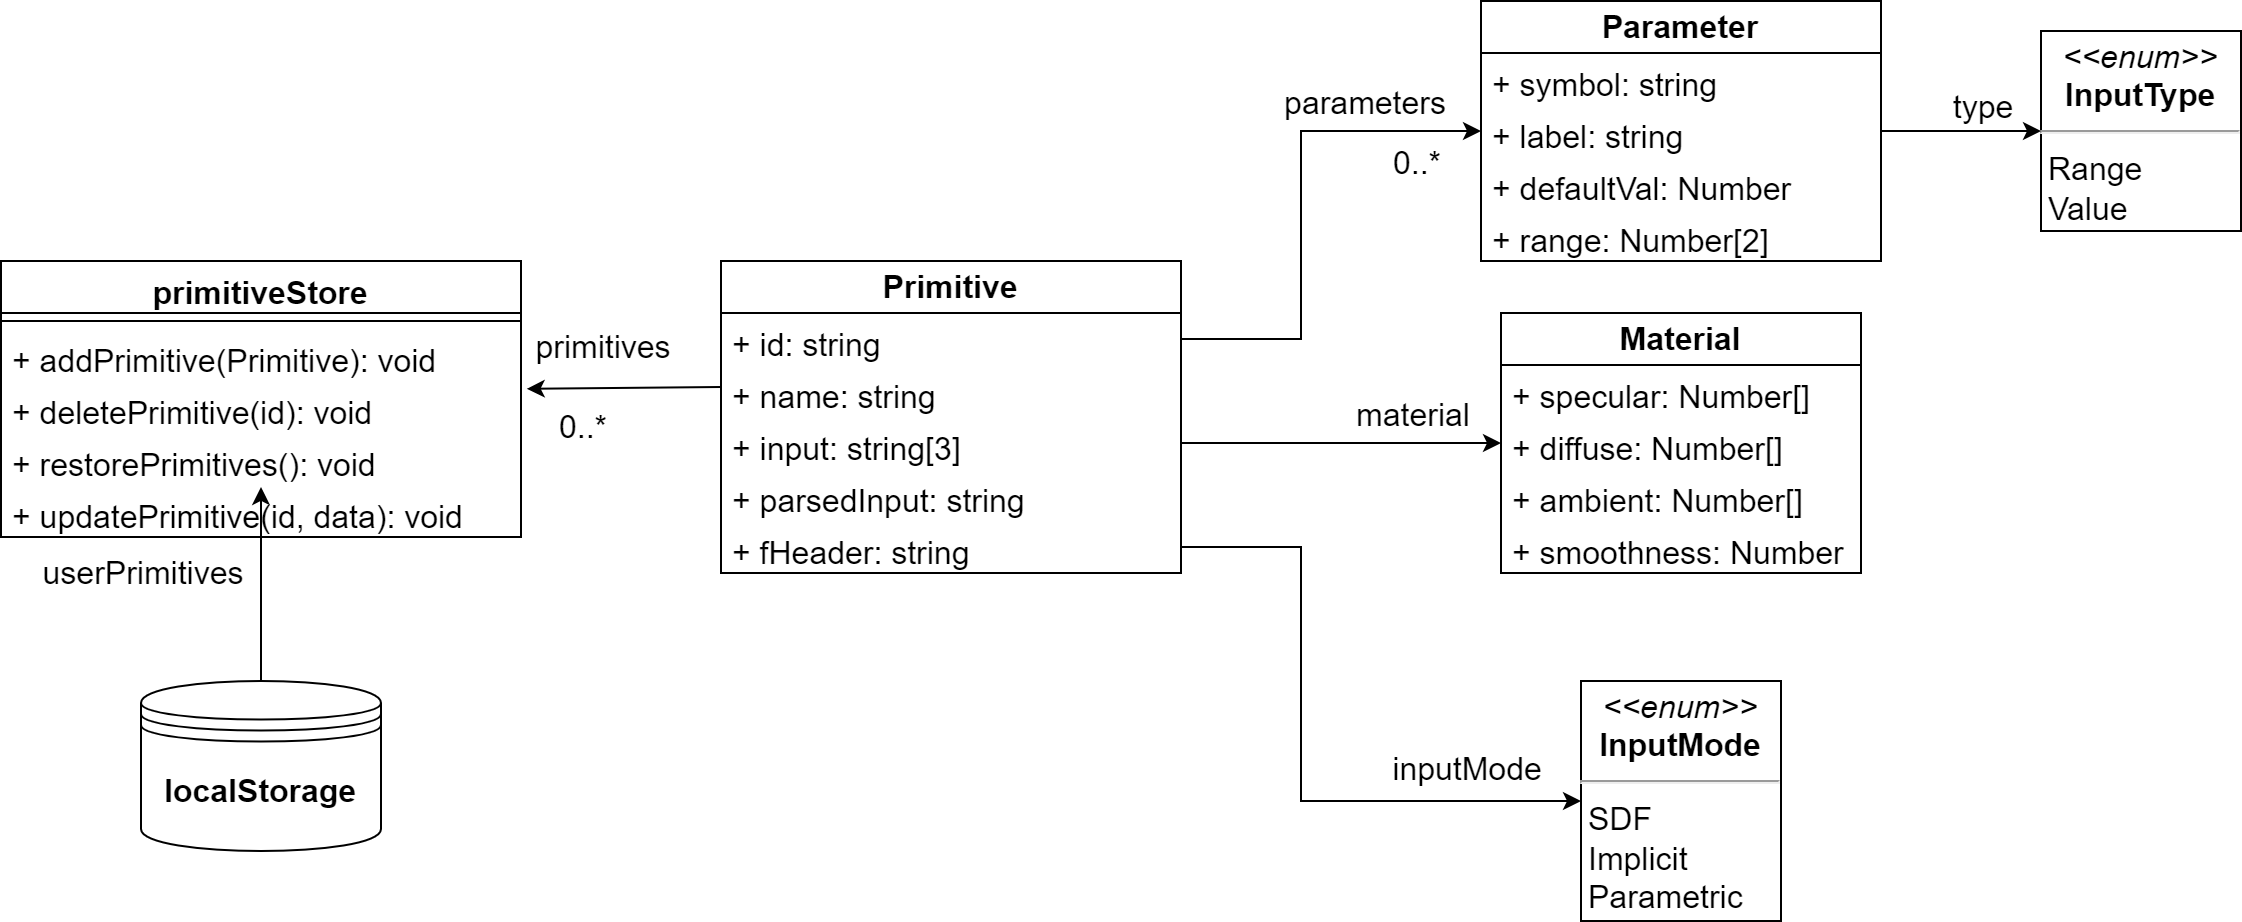

The diagram above was exported from draw.io. Its source (the exported page's mxGraphModel, read from the mxfile embedded in the PNG):
<mxGraphModel dx="4154" dy="3601" grid="1" gridSize="10" guides="1" tooltips="1" connect="1" arrows="1" fold="1" page="1" pageScale="1" pageWidth="827" pageHeight="1169" math="1" shadow="0">
  <root>
    <mxCell id="0" />
    <mxCell id="1" parent="0" />
    <mxCell id="2" value="primitiveStore" style="swimlane;fontStyle=1;align=center;verticalAlign=top;childLayout=stackLayout;horizontal=1;startSize=26;horizontalStack=0;resizeParent=1;resizeParentMax=0;resizeLast=0;collapsible=1;marginBottom=0;whiteSpace=wrap;html=1;fontSize=16;" vertex="1" parent="1">
      <mxGeometry x="-450" y="190" width="260" height="138" as="geometry" />
    </mxCell>
    <mxCell id="3" value="" style="line;strokeWidth=1;fillColor=none;align=left;verticalAlign=middle;spacingTop=-1;spacingLeft=3;spacingRight=3;rotatable=0;labelPosition=right;points=[];portConstraint=eastwest;strokeColor=inherit;fontSize=16;" vertex="1" parent="2">
      <mxGeometry y="26" width="260" height="8" as="geometry" />
    </mxCell>
    <mxCell id="4" value="+ addPrimitive(Primitive): void" style="text;strokeColor=none;fillColor=none;align=left;verticalAlign=top;spacingLeft=4;spacingRight=4;overflow=hidden;rotatable=0;points=[[0,0.5],[1,0.5]];portConstraint=eastwest;whiteSpace=wrap;html=1;fontSize=16;" vertex="1" parent="2">
      <mxGeometry y="34" width="260" height="26" as="geometry" />
    </mxCell>
    <mxCell id="5" value="+ deletePrimitive(id): void" style="text;strokeColor=none;fillColor=none;align=left;verticalAlign=top;spacingLeft=4;spacingRight=4;overflow=hidden;rotatable=0;points=[[0,0.5],[1,0.5]];portConstraint=eastwest;whiteSpace=wrap;html=1;fontSize=16;" vertex="1" parent="2">
      <mxGeometry y="60" width="260" height="26" as="geometry" />
    </mxCell>
    <mxCell id="6" value="+ restorePrimitives(): void" style="text;strokeColor=none;fillColor=none;align=left;verticalAlign=top;spacingLeft=4;spacingRight=4;overflow=hidden;rotatable=0;points=[[0,0.5],[1,0.5]];portConstraint=eastwest;whiteSpace=wrap;html=1;fontSize=16;" vertex="1" parent="2">
      <mxGeometry y="86" width="260" height="26" as="geometry" />
    </mxCell>
    <mxCell id="7" value="+ updatePrimitive(id, data): void&lt;br style=&quot;font-size: 16px;&quot;&gt;" style="text;strokeColor=none;fillColor=none;align=left;verticalAlign=top;spacingLeft=4;spacingRight=4;overflow=hidden;rotatable=0;points=[[0,0.5],[1,0.5]];portConstraint=eastwest;whiteSpace=wrap;html=1;fontSize=16;" vertex="1" parent="2">
      <mxGeometry y="112" width="260" height="26" as="geometry" />
    </mxCell>
    <mxCell id="8" value="&lt;b style=&quot;font-size: 16px;&quot;&gt;Primitive&lt;/b&gt;" style="swimlane;fontStyle=0;childLayout=stackLayout;horizontal=1;startSize=26;fillColor=none;horizontalStack=0;resizeParent=1;resizeParentMax=0;resizeLast=0;collapsible=1;marginBottom=0;whiteSpace=wrap;html=1;fontSize=16;" vertex="1" parent="1">
      <mxGeometry x="-90" y="190" width="230" height="156" as="geometry" />
    </mxCell>
    <mxCell id="9" value="+ id: string" style="text;strokeColor=none;fillColor=none;align=left;verticalAlign=top;spacingLeft=4;spacingRight=4;overflow=hidden;rotatable=0;points=[[0,0.5],[1,0.5]];portConstraint=eastwest;whiteSpace=wrap;html=1;fontSize=16;" vertex="1" parent="8">
      <mxGeometry y="26" width="230" height="26" as="geometry" />
    </mxCell>
    <mxCell id="10" value="+ name: string" style="text;strokeColor=none;fillColor=none;align=left;verticalAlign=top;spacingLeft=4;spacingRight=4;overflow=hidden;rotatable=0;points=[[0,0.5],[1,0.5]];portConstraint=eastwest;whiteSpace=wrap;html=1;fontSize=16;" vertex="1" parent="8">
      <mxGeometry y="52" width="230" height="26" as="geometry" />
    </mxCell>
    <mxCell id="11" value="+ input: string[3]" style="text;strokeColor=none;fillColor=none;align=left;verticalAlign=top;spacingLeft=4;spacingRight=4;overflow=hidden;rotatable=0;points=[[0,0.5],[1,0.5]];portConstraint=eastwest;whiteSpace=wrap;html=1;fontSize=16;" vertex="1" parent="8">
      <mxGeometry y="78" width="230" height="26" as="geometry" />
    </mxCell>
    <mxCell id="12" value="+ parsedInput: string" style="text;strokeColor=none;fillColor=none;align=left;verticalAlign=top;spacingLeft=4;spacingRight=4;overflow=hidden;rotatable=0;points=[[0,0.5],[1,0.5]];portConstraint=eastwest;whiteSpace=wrap;html=1;fontSize=16;" vertex="1" parent="8">
      <mxGeometry y="104" width="230" height="26" as="geometry" />
    </mxCell>
    <mxCell id="13" value="+ fHeader: string" style="text;strokeColor=none;fillColor=none;align=left;verticalAlign=top;spacingLeft=4;spacingRight=4;overflow=hidden;rotatable=0;points=[[0,0.5],[1,0.5]];portConstraint=eastwest;whiteSpace=wrap;html=1;fontSize=16;" vertex="1" parent="8">
      <mxGeometry y="130" width="230" height="26" as="geometry" />
    </mxCell>
    <mxCell id="14" value="&lt;b style=&quot;font-size: 16px;&quot;&gt;Parameter&lt;/b&gt;" style="swimlane;fontStyle=0;childLayout=stackLayout;horizontal=1;startSize=26;fillColor=none;horizontalStack=0;resizeParent=1;resizeParentMax=0;resizeLast=0;collapsible=1;marginBottom=0;whiteSpace=wrap;html=1;fontSize=16;" vertex="1" parent="1">
      <mxGeometry x="290" y="60" width="200" height="130" as="geometry" />
    </mxCell>
    <mxCell id="15" value="+ symbol: string" style="text;strokeColor=none;fillColor=none;align=left;verticalAlign=top;spacingLeft=4;spacingRight=4;overflow=hidden;rotatable=0;points=[[0,0.5],[1,0.5]];portConstraint=eastwest;whiteSpace=wrap;html=1;fontSize=16;" vertex="1" parent="14">
      <mxGeometry y="26" width="200" height="26" as="geometry" />
    </mxCell>
    <mxCell id="16" value="+ label: string" style="text;strokeColor=none;fillColor=none;align=left;verticalAlign=top;spacingLeft=4;spacingRight=4;overflow=hidden;rotatable=0;points=[[0,0.5],[1,0.5]];portConstraint=eastwest;whiteSpace=wrap;html=1;fontSize=16;" vertex="1" parent="14">
      <mxGeometry y="52" width="200" height="26" as="geometry" />
    </mxCell>
    <mxCell id="17" value="+ defaultVal: Number" style="text;strokeColor=none;fillColor=none;align=left;verticalAlign=top;spacingLeft=4;spacingRight=4;overflow=hidden;rotatable=0;points=[[0,0.5],[1,0.5]];portConstraint=eastwest;whiteSpace=wrap;html=1;fontSize=16;" vertex="1" parent="14">
      <mxGeometry y="78" width="200" height="26" as="geometry" />
    </mxCell>
    <mxCell id="18" value="+ range: Number[2]" style="text;strokeColor=none;fillColor=none;align=left;verticalAlign=top;spacingLeft=4;spacingRight=4;overflow=hidden;rotatable=0;points=[[0,0.5],[1,0.5]];portConstraint=eastwest;whiteSpace=wrap;html=1;fontSize=16;" vertex="1" parent="14">
      <mxGeometry y="104" width="200" height="26" as="geometry" />
    </mxCell>
    <mxCell id="19" style="rounded=0;orthogonalLoop=1;jettySize=auto;html=1;exitX=1.011;exitY=0.15;exitDx=0;exitDy=0;fontSize=16;exitPerimeter=0;startArrow=classic;startFill=1;endArrow=none;endFill=0;" edge="1" source="5" parent="1">
      <mxGeometry relative="1" as="geometry">
        <mxPoint x="510" y="271" as="sourcePoint" />
        <mxPoint x="-90" y="253" as="targetPoint" />
      </mxGeometry>
    </mxCell>
    <mxCell id="20" value="0..*" style="edgeLabel;html=1;align=center;verticalAlign=middle;resizable=0;points=[];fontSize=16;" vertex="1" connectable="0" parent="19">
      <mxGeometry x="0.6126" y="2" relative="1" as="geometry">
        <mxPoint x="-51" y="21" as="offset" />
      </mxGeometry>
    </mxCell>
    <mxCell id="21" value="primitives" style="edgeLabel;html=1;align=center;verticalAlign=middle;resizable=0;points=[];fontSize=16;" vertex="1" connectable="0" parent="19">
      <mxGeometry x="0.206" y="-3" relative="1" as="geometry">
        <mxPoint x="-21" y="-24" as="offset" />
      </mxGeometry>
    </mxCell>
    <mxCell id="22" value="&lt;b style=&quot;font-size: 16px;&quot;&gt;Material&lt;/b&gt;" style="swimlane;fontStyle=0;childLayout=stackLayout;horizontal=1;startSize=26;fillColor=none;horizontalStack=0;resizeParent=1;resizeParentMax=0;resizeLast=0;collapsible=1;marginBottom=0;whiteSpace=wrap;html=1;fontSize=16;" vertex="1" parent="1">
      <mxGeometry x="300" y="216" width="180" height="130" as="geometry" />
    </mxCell>
    <mxCell id="23" value="+ specular: Number[]" style="text;strokeColor=none;fillColor=none;align=left;verticalAlign=top;spacingLeft=4;spacingRight=4;overflow=hidden;rotatable=0;points=[[0,0.5],[1,0.5]];portConstraint=eastwest;whiteSpace=wrap;html=1;fontSize=16;" vertex="1" parent="22">
      <mxGeometry y="26" width="180" height="26" as="geometry" />
    </mxCell>
    <mxCell id="24" value="+ diffuse: Number[]" style="text;strokeColor=none;fillColor=none;align=left;verticalAlign=top;spacingLeft=4;spacingRight=4;overflow=hidden;rotatable=0;points=[[0,0.5],[1,0.5]];portConstraint=eastwest;whiteSpace=wrap;html=1;fontSize=16;" vertex="1" parent="22">
      <mxGeometry y="52" width="180" height="26" as="geometry" />
    </mxCell>
    <mxCell id="25" value="+ ambient: Number[]" style="text;strokeColor=none;fillColor=none;align=left;verticalAlign=top;spacingLeft=4;spacingRight=4;overflow=hidden;rotatable=0;points=[[0,0.5],[1,0.5]];portConstraint=eastwest;whiteSpace=wrap;html=1;fontSize=16;" vertex="1" parent="22">
      <mxGeometry y="78" width="180" height="26" as="geometry" />
    </mxCell>
    <mxCell id="26" value="+ smoothness: Number" style="text;strokeColor=none;fillColor=none;align=left;verticalAlign=top;spacingLeft=4;spacingRight=4;overflow=hidden;rotatable=0;points=[[0,0.5],[1,0.5]];portConstraint=eastwest;whiteSpace=wrap;html=1;fontSize=16;" vertex="1" parent="22">
      <mxGeometry y="104" width="180" height="26" as="geometry" />
    </mxCell>
    <mxCell id="27" value="&lt;p style=&quot;margin: 4px 0px 0px; text-align: center; font-size: 16px;&quot;&gt;&lt;i style=&quot;font-size: 16px;&quot;&gt;&amp;lt;&amp;lt;enum&amp;gt;&amp;gt;&lt;/i&gt;&lt;br style=&quot;font-size: 16px;&quot;&gt;&lt;b style=&quot;font-size: 16px;&quot;&gt;InputMode&lt;/b&gt;&lt;/p&gt;&lt;hr style=&quot;font-size: 16px;&quot;&gt;&lt;p style=&quot;margin: 0px 0px 0px 4px; font-size: 16px;&quot;&gt;SDF&lt;/p&gt;&lt;p style=&quot;margin: 0px 0px 0px 4px; font-size: 16px;&quot;&gt;Implicit&lt;/p&gt;&lt;p style=&quot;margin: 0px 0px 0px 4px; font-size: 16px;&quot;&gt;Parametric&lt;/p&gt;&lt;p style=&quot;margin: 0px 0px 0px 4px; font-size: 16px;&quot;&gt;&lt;br style=&quot;font-size: 16px;&quot;&gt;&lt;/p&gt;" style="verticalAlign=top;align=left;overflow=fill;fontSize=16;fontFamily=Helvetica;html=1;whiteSpace=wrap;" vertex="1" parent="1">
      <mxGeometry x="340" y="400" width="100" height="120" as="geometry" />
    </mxCell>
    <mxCell id="28" value="&lt;p style=&quot;margin: 4px 0px 0px; text-align: center; font-size: 16px;&quot;&gt;&lt;i style=&quot;font-size: 16px;&quot;&gt;&amp;lt;&amp;lt;enum&amp;gt;&amp;gt;&lt;/i&gt;&lt;br style=&quot;font-size: 16px;&quot;&gt;&lt;b style=&quot;font-size: 16px;&quot;&gt;InputType&lt;/b&gt;&lt;/p&gt;&lt;hr style=&quot;font-size: 16px;&quot;&gt;&lt;p style=&quot;margin: 0px 0px 0px 4px; font-size: 16px;&quot;&gt;Range&lt;/p&gt;&lt;p style=&quot;margin: 0px 0px 0px 4px; font-size: 16px;&quot;&gt;Value&lt;/p&gt;&lt;p style=&quot;margin: 0px 0px 0px 4px; font-size: 16px;&quot;&gt;&lt;br style=&quot;font-size: 16px;&quot;&gt;&lt;/p&gt;&lt;p style=&quot;margin: 0px 0px 0px 4px; font-size: 16px;&quot;&gt;&lt;br style=&quot;font-size: 16px;&quot;&gt;&lt;/p&gt;" style="verticalAlign=top;align=left;overflow=fill;fontSize=16;fontFamily=Helvetica;html=1;whiteSpace=wrap;" vertex="1" parent="1">
      <mxGeometry x="570" y="75" width="100" height="100" as="geometry" />
    </mxCell>
    <mxCell id="29" value="&lt;b style=&quot;font-size: 16px;&quot;&gt;localStorage&lt;/b&gt;" style="shape=datastore;whiteSpace=wrap;html=1;fontSize=16;" vertex="1" parent="1">
      <mxGeometry x="-380" y="400" width="120" height="85" as="geometry" />
    </mxCell>
    <mxCell id="30" style="rounded=0;orthogonalLoop=1;jettySize=auto;html=1;fontSize=16;exitX=0.5;exitY=0;exitDx=0;exitDy=0;entryX=0.5;entryY=1.038;entryDx=0;entryDy=0;entryPerimeter=0;" edge="1" source="29" target="6" parent="1">
      <mxGeometry relative="1" as="geometry">
        <mxPoint x="-290" y="330" as="targetPoint" />
      </mxGeometry>
    </mxCell>
    <mxCell id="31" value="userPrimitives" style="edgeLabel;html=1;align=center;verticalAlign=middle;resizable=0;points=[];fontSize=16;" vertex="1" connectable="0" parent="30">
      <mxGeometry x="0.36" relative="1" as="geometry">
        <mxPoint x="-60" y="12" as="offset" />
      </mxGeometry>
    </mxCell>
    <mxCell id="32" style="edgeStyle=orthogonalEdgeStyle;rounded=0;orthogonalLoop=1;jettySize=auto;html=1;fontSize=16;exitX=1;exitY=0.5;exitDx=0;exitDy=0;" edge="1" source="16" target="28" parent="1">
      <mxGeometry relative="1" as="geometry" />
    </mxCell>
    <mxCell id="33" value="type" style="edgeLabel;html=1;align=center;verticalAlign=middle;resizable=0;points=[];fontSize=16;" vertex="1" connectable="0" parent="32">
      <mxGeometry x="0.3076" relative="1" as="geometry">
        <mxPoint x="-2" y="-13" as="offset" />
      </mxGeometry>
    </mxCell>
    <mxCell id="34" style="edgeStyle=orthogonalEdgeStyle;rounded=0;orthogonalLoop=1;jettySize=auto;html=1;fontSize=16;exitX=1;exitY=0.5;exitDx=0;exitDy=0;entryX=0;entryY=0.5;entryDx=0;entryDy=0;" edge="1" source="9" target="16" parent="1">
      <mxGeometry relative="1" as="geometry">
        <Array as="points">
          <mxPoint x="200" y="229" />
          <mxPoint x="200" y="125" />
        </Array>
      </mxGeometry>
    </mxCell>
    <mxCell id="35" value="0..*" style="edgeLabel;html=1;align=center;verticalAlign=middle;resizable=0;points=[];fontSize=16;" vertex="1" connectable="0" parent="34">
      <mxGeometry x="0.66" y="-2" relative="1" as="geometry">
        <mxPoint x="11" y="13" as="offset" />
      </mxGeometry>
    </mxCell>
    <mxCell id="36" value="parameters" style="edgeLabel;html=1;align=center;verticalAlign=middle;resizable=0;points=[];fontSize=16;" vertex="1" connectable="0" parent="34">
      <mxGeometry x="0.3733" y="2" relative="1" as="geometry">
        <mxPoint x="20" y="-13" as="offset" />
      </mxGeometry>
    </mxCell>
    <mxCell id="37" style="rounded=0;orthogonalLoop=1;jettySize=auto;html=1;fontSize=16;exitX=1;exitY=0.5;exitDx=0;exitDy=0;" edge="1" source="11" target="24" parent="1">
      <mxGeometry relative="1" as="geometry" />
    </mxCell>
    <mxCell id="38" value="material" style="edgeLabel;html=1;align=center;verticalAlign=middle;resizable=0;points=[];fontSize=16;" vertex="1" connectable="0" parent="37">
      <mxGeometry x="0.6212" y="-2" relative="1" as="geometry">
        <mxPoint x="-15" y="-17" as="offset" />
      </mxGeometry>
    </mxCell>
    <mxCell id="39" style="edgeStyle=orthogonalEdgeStyle;rounded=0;orthogonalLoop=1;jettySize=auto;html=1;exitX=1;exitY=0.5;exitDx=0;exitDy=0;fontSize=16;entryX=0;entryY=0.5;entryDx=0;entryDy=0;" edge="1" source="13" target="27" parent="1">
      <mxGeometry relative="1" as="geometry">
        <mxPoint x="240" y="349" as="sourcePoint" />
        <Array as="points">
          <mxPoint x="200" y="333" />
          <mxPoint x="200" y="460" />
        </Array>
        <mxPoint x="260" y="530" as="targetPoint" />
      </mxGeometry>
    </mxCell>
    <mxCell id="40" value="inputMode" style="edgeLabel;html=1;align=center;verticalAlign=middle;resizable=0;points=[];fontSize=16;" vertex="1" connectable="0" parent="39">
      <mxGeometry x="0.5754" y="2" relative="1" as="geometry">
        <mxPoint x="11" y="-15" as="offset" />
      </mxGeometry>
    </mxCell>
  </root>
</mxGraphModel>